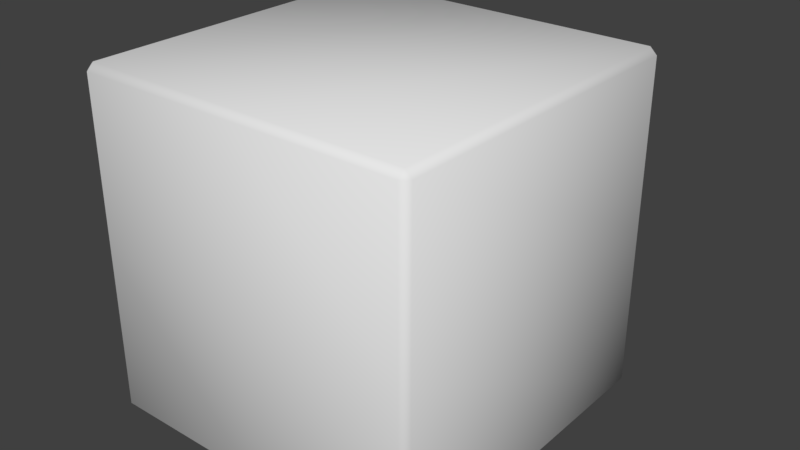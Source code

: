 # Source: Quarry_Model.blend  (saved by Blender 2.77.0; exported with 4.5.12 LTS)
import bpy
from mathutils import Matrix  # noqa: F401  (used for matrix-valued properties, if any)

bpy.ops.wm.read_factory_settings(use_empty=True)
scene = bpy.context.scene
scene.name = 'Scene'

# ---- collections
col_collection_1 = bpy.data.collections.new('Collection 1'); scene.collection.children.link(col_collection_1)

# ---- world
world_world = bpy.data.worlds.new('World'); scene.world = world_world
world_world.color = (0.05088, 0.05088, 0.05088)
world_world.use_sun_shadow = False
world_world.sun_shadow_jitter_overblur = 0.0
world_world.cycles.sampling_method = 'MANUAL'

# ---- meshes
me_quarryrimmesh = bpy.data.meshes.new('QuarryRimMesh')
me_quarryrimmesh.from_pydata([(0.48, 1.0, 5.96e-08), (-0.48, 1.0, 5.96e-08), (1.066e-16, 1.0, 0.48), (-1.066e-16, 1.0, -0.48), (0.2298, 1.091, 0.3411), (0.3387, 1.091, 0.2322), (-0.4318, 1.0, 0.3205), (0.4318, 1.0, -0.3205), (-0.3387, 1.091, -0.2322), (0.3411, 1.091, -0.2298), (0.323, 1.0, -0.4294), (-0.3205, 1.0, -0.4318), (0.2298, 1.0, 0.3411), (0.3387, 1.001, 0.2322), (-0.001008, 1.0, 0.3588), (0.3588, 1.0, 0.001008), (-0.3387, 1.0, -0.2322), (-0.2298, 1.0, -0.3411), (0.2322, 1.0, -0.3387), (0.3411, 1.001, -0.2298), (0.001008, 1.0, -0.3588), (-0.3588, 1.0, -0.001008), (-0.4294, 1.0, -0.323), (0.4294, 1.0, 0.323), (0.3205, 1.0, 0.4318), (-0.323, 1.0, 0.4294), (-0.1144, 1.0, -0.35), (0.1034, 0.9, 0.3488), (0.2298, 0.9, 0.3411), (0.35, 0.9, 0.12), (0.35, 0.8, -0.1), (-0.35, 0.7, 0.1144), (0.3387, 0.9015, 0.2322), (-0.3387, 0.7, -0.2322), (-0.2298, 0.7, -0.3411), (-0.3588, 0.7, -0.001008), (-0.2322, 1.0, 0.3387), (-0.3411, 1.0, 0.2298), (-0.1166, 1.0, 0.3488), (0.2322, 0.8, -0.3387), (0.3411, 0.8015, -0.2298), (0.1, 0.8, -0.35), (-0.35, 0.6, 0.1144), (-0.3387, 0.6, -0.2322), (-0.2298, 0.6, -0.3411), (-0.3588, 0.6, -0.001008), (-0.2298, 1.091, -0.3411), (0.2322, 1.091, -0.3387), (0.001008, 1.091, -0.3588), (-0.3588, 1.083, -0.001008), (0.3588, 1.083, 0.001008), (-0.001008, 1.091, 0.3588), (-0.2322, 1.091, 0.3387), (-0.3411, 1.091, 0.2298), (0.1, 0.7, -0.35), (0.001008, 0.7, -0.3588), (-0.1144, 0.7, -0.35), (-0.1144, 0.6, -0.35), (-0.35, 1.0, 0.1144)], [], [(6, 25, 52, 53), (24, 23, 5, 4), (11, 22, 8, 46), (7, 10, 47, 9), (51, 2, 24, 4), (52, 25, 2, 51), (48, 3, 11, 46), (47, 10, 3, 48), (49, 1, 6, 53), (8, 22, 1, 49), (50, 5, 23, 0), (9, 50, 0, 7), (5, 50, 15, 13), (46, 8, 16, 17), (47, 48, 20, 18), (52, 51, 14, 38, 36), (49, 53, 37, 58, 21), (51, 4, 12, 14), (8, 49, 21, 16), (53, 52, 36, 37), (9, 47, 18, 19), (4, 5, 13, 12), (48, 46, 17, 26, 20), (50, 9, 19, 15), (27, 14, 12), (19, 18, 39, 40), (14, 27, 38), (12, 13, 32, 28), (12, 28, 27), (32, 13, 29), (13, 15, 29), (29, 15, 30), (15, 19, 30), (19, 40, 30), (20, 41, 39, 18), (41, 20, 55, 54), (17, 16, 33, 34), (16, 21, 35, 33), (20, 26, 56, 55), (26, 17, 34, 56), (21, 58, 31, 35), (34, 33, 43, 44), (35, 31, 42, 45), (56, 34, 44, 57), (33, 35, 45, 43)])
me_quarryrimmesh.polygons.foreach_set('use_smooth', [True] * 45)
me_quarryrimmesh.use_remesh_preserve_volume = False
me_quarryrimmesh.use_remesh_preserve_attributes = False
me_quarryrimmesh.use_mirror_vertex_groups = False
me_quarryrimmesh.update()
me_quarrylowmesh = bpy.data.meshes.new('QuarryLowMesh')
me_quarrylowmesh.from_pydata([(-0.12, 0.7, 0.12), (-0.35, 0.7, 0.1144), (0.1, 0.7, 0.12), (0.1, 0.7, -0.1), (0.1, 0.7, -0.35), (-0.3387, 0.7, -0.2322), (-0.2298, 0.7, -0.3411), (0.001008, 0.7, -0.3588), (-0.3588, 0.7, -0.001008), (-0.1144, 0.7, -0.35), (-0.12, 0.6, 0.12), (-0.35, 0.6, 0.1144), (-0.3387, 0.6, -0.2322), (-0.2298, 0.6, -0.3411), (-0.3588, 0.6, -0.001008), (-0.1144, 0.6, -0.35), (-0.35, 0.6, 0.1144), (-0.3387, 0.6, -0.2322), (-0.2298, 0.6, -0.3411), (-0.3588, 0.6, -0.001008), (-0.12, 0.7, 0.12), (-0.1144, 0.7, -0.35), (-0.1144, 0.7, -0.35), (-0.12, 0.6, 0.12), (-0.1144, 0.6, -0.35), (-0.1144, 0.6, -0.35), (-0.35, 0.7, 0.1144), (-0.35, 0.6, 0.1144), (-0.12, 0.6, 0.12), (-0.12, 0.7, 0.12)], [], [(0, 2, 3, 4, 7, 22), (6, 5, 17, 18), (8, 1, 16, 19), (29, 28, 27, 26), (21, 6, 18, 24), (20, 9, 25, 23), (5, 8, 19, 17), (10, 15, 13, 12, 14, 11)])
me_quarrylowmesh.polygons.foreach_set('use_smooth', [True] * 8)
me_quarrylowmesh.use_remesh_preserve_volume = False
me_quarrylowmesh.use_remesh_preserve_attributes = False
me_quarrylowmesh.use_mirror_vertex_groups = False
me_quarrylowmesh.update()
me_quarrymainmesh = bpy.data.meshes.new('QuarryMainMEsh')
me_quarrymainmesh.from_pydata([(-0.5, 0.98, -0.48), (-0.48, 1.0, -0.48), (-0.48, 0.98, -0.5), (-0.5, 0.98, 0.48), (-0.48, 0.98, 0.5), (-0.48, 1.0, 0.48), (0.48, 0.98, 0.5), (0.5, 0.98, 0.48), (0.48, 1.0, 0.48), (0.5, 0.98, -0.48), (0.48, 0.98, -0.5), (0.0, 0.008571, 2.076e-07), (0.0, 0.008571, 0.48), (3.197e-16, 0.02857, 0.5), (0.0, 0.008571, -0.48), (5.418e-16, 0.02857, -0.5), (0.48, 0.008571, 2.076e-07), (0.5, 0.02857, 2.094e-07), (-0.48, 0.008571, 2.076e-07), (-0.5, 0.02857, 2.094e-07), (0.48, 0.008571, 0.48), (0.48, 0.02857, 0.5), (0.5, 0.02857, 0.48), (0.48, 0.008571, -0.48), (0.5, 0.02857, -0.48), (0.48, 0.02857, -0.5), (-0.48, 0.008571, -0.48), (-0.48, 0.02857, -0.5), (-0.5, 0.02857, -0.48), (-0.48, 0.02857, 0.5), (-0.48, 0.008571, 0.48), (-0.5, 0.02857, 0.48), (-0.5, 0.98, 6.076e-08), (0.5, 0.98, 6.076e-08), (1.155e-16, 0.98, 0.5), (-1.066e-16, 0.98, -0.5), (0.48, 1.0, -0.48), (0.4318, 1.0, -0.3205), (0.4294, 1.0, 0.323), (0.3205, 1.0, 0.4318), (0.323, 1.0, -0.4294), (-0.4294, 1.0, -0.323), (-0.3205, 1.0, -0.4318), (-0.323, 1.0, 0.4294), (-0.4318, 1.0, 0.3205), (-1.066e-16, 1.0, -0.48), (-0.48, 1.0, 5.96e-08), (0.48, 1.0, 5.96e-08), (1.066e-16, 1.0, 0.48)], [], [(29, 12, 13), (22, 21, 20), (14, 18, 26), (16, 12, 11), (0, 1, 2), (3, 4, 5), (6, 7, 8), (9, 10, 36), (3, 46, 32), (6, 48, 34), (9, 47, 33), (2, 45, 35), (18, 11, 12), (16, 20, 12), (23, 16, 14), (33, 8, 7), (32, 1, 0), (35, 36, 10), (34, 5, 4), (30, 18, 12), (14, 11, 18), (19, 30, 31), (17, 23, 24), (15, 14, 26), (22, 16, 17), (28, 26, 18), (25, 14, 15), (28, 18, 19), (19, 18, 30), (11, 14, 16), (15, 26, 27), (13, 20, 21), (25, 23, 14), (25, 24, 23), (29, 30, 12), (28, 27, 26), (31, 30, 29), (3, 5, 46), (6, 8, 48), (9, 36, 47), (2, 1, 45), (17, 16, 23), (22, 20, 16), (13, 12, 20), (33, 47, 8), (32, 46, 1), (35, 45, 36), (34, 48, 5), (2, 27, 28, 0), (9, 24, 25, 10), (6, 21, 22, 7), (3, 31, 29, 4), (32, 0, 28, 19, 31, 3), (21, 6, 34, 4, 29, 13), (17, 24, 9, 33, 7, 22), (27, 2, 10, 25), (41, 42, 1), (40, 37, 36), (38, 39, 8), (43, 44, 5), (48, 43, 5), (48, 8, 39), (8, 47, 38), (37, 47, 36), (45, 40, 36), (42, 45, 1), (46, 41, 1), (46, 5, 44)])
me_quarrymainmesh.polygons.foreach_set('use_smooth', [True] * 68)
me_quarrymainmesh.use_remesh_preserve_volume = False
me_quarrymainmesh.use_remesh_preserve_attributes = False
me_quarrymainmesh.use_mirror_vertex_groups = False
me_quarrymainmesh.update()
me_quarryhighmesh = bpy.data.meshes.new('QuarryHighMesh')
me_quarryhighmesh.from_pydata([(-0.3411, 1.0, 0.2298), (-0.2322, 1.0, 0.3387), (-0.1166, 1.0, 0.3488), (-0.12, 1.0, 0.12), (-0.35, 1.0, 0.1144), (0.1, 0.9, 0.12), (0.1, 0.8, -0.1), (0.1, 0.8, -0.35), (0.2322, 0.8, -0.3387), (0.3411, 0.8015, -0.2298), (-0.35, 1.0, 0.1144), (-0.12, 1.0, 0.12), (0.1, 0.9, 0.12), (0.1034, 0.9, 0.3488), (0.35, 0.9, 0.12), (0.3387, 0.9015, 0.2322), (0.2298, 0.9, 0.3411), (0.35, 0.8, -0.1), (0.1, 0.8, -0.1), (0.1, 0.7, -0.1), (0.1, 0.7, 0.12), (0.1, 0.8, -0.35), (0.1, 0.7, -0.35), (-0.35, 0.7, 0.1144), (0.1, 0.9, 0.12), (0.1, 0.7, 0.12), (-0.12, 0.7, 0.12)], [], [(0, 1, 2, 11, 4), (11, 2, 13, 12), (13, 16, 15, 14, 12), (12, 14, 17, 18), (3, 24, 25, 26), (6, 21, 22, 19), (3, 26, 23, 10), (5, 6, 19, 20), (18, 17, 9, 8, 7)])
me_quarryhighmesh.polygons.foreach_set('use_smooth', [True] * 9)
me_quarryhighmesh.use_remesh_preserve_volume = False
me_quarryhighmesh.use_remesh_preserve_attributes = False
me_quarryhighmesh.use_mirror_vertex_groups = False
me_quarryhighmesh.update()
me_quarryrubble = bpy.data.meshes.new('QuarryRubble')
me_quarryrubble.from_pydata([(0.2503, 1.002, -0.1955), (0.3157, 0.9301, -0.1734), (0.2844, 0.9897, -0.2954), (0.1443, 0.8711, -0.3302), (0.1984, 1.019, -0.2477), (0.1308, 0.9427, -0.2611), (0.237, 1.01, -0.3126), (0.2228, 0.9121, -0.135), (0.1541, 0.8914, -0.1606), (0.1135, 0.8939, -0.2969), (0.1755, 0.8264, -0.1758), (0.1431, 0.8347, -0.2949), (0.332, 0.8208, -0.2482), (0.1876, 0.8232, -0.341), (0.3151, 0.8349, -0.3062), (0.01011, 0.8347, 0.08097), (0.05347, 0.7197, 0.04244), (0.04243, 0.8281, 0.004917), (-0.007204, 0.8984, 0.02568), (-0.09478, 0.7994, 0.1088), (0.07407, 0.7854, 0.06056), (0.01155, 0.7323, 0.1153), (0.03408, 0.8181, 0.02487), (0.0468, 0.776, 0.003566), (0.01969, 0.8459, 0.06536), (0.06619, 0.7486, -0.04388), (-0.04996, 0.903, -0.0361), (-0.01767, 0.7727, -0.09457), (-0.1155, 0.8527, -0.05255), (-0.0873, 0.7115, -0.03383), (-0.1262, 0.7106, -0.02456), (-0.05841, 0.7446, -0.1082), (-0.1106, 0.7645, -0.03916), (-0.3103, 1.174, 0.2321), (-0.2064, 1.156, 0.3334), (-0.2213, 1.107, 0.08813), (-0.1546, 1.002, 0.1671), (-0.2933, 1.153, 0.1586), (-0.2677, 1.172, 0.1461), (-0.3139, 1.073, 0.1422), (-0.3203, 1.006, 0.189), (-0.1984, 1.079, 0.3269), (-0.1413, 1.041, 0.2707), (-0.2134, 1.063, 0.1176), (-0.1262, 0.7106, -0.02456), (0.05347, 0.7197, 0.04244), (0.06619, 0.7486, -0.04388), (-0.05841, 0.7446, -0.1082), (-0.01767, 0.7727, -0.09457), (-0.0873, 0.7115, -0.03383), (0.06619, 0.7486, -0.04388), (-0.05841, 0.7446, -0.1082), (-0.0873, 0.7115, -0.03383), (-0.1106, 0.7645, -0.03916), (-0.1155, 0.8527, -0.05255), (-0.04996, 0.903, -0.0361), (-0.01767, 0.7727, -0.09457), (-0.1558, 0.6102, -0.002635), (-0.2767, 0.6159, 0.07932), (-0.2225, 0.6812, -0.1564), (-0.3089, 0.7766, -0.08509), (-0.1611, 0.6352, -0.07678), (-0.1828, 0.6158, -0.09456), (-0.1433, 0.7169, -0.085), (-0.1497, 0.7806, -0.03426), (-0.2886, 0.6924, 0.07564), (-0.3374, 0.7303, 0.01217), (-0.2383, 0.7224, -0.1265)], [], [(26, 56, 47, 54), (1, 2, 6, 4, 0, 7), (54, 47, 52, 53), (39, 40, 37), (40, 41, 34, 33), (42, 36, 43), (46, 51, 27), (11, 10, 8, 5, 9), (15, 22, 24), (24, 18, 19, 21, 20, 15), (10, 11, 13, 14, 12), (35, 43, 36, 40, 39), (12, 14, 2, 1), (9, 5, 4, 6, 3), (16, 44, 29, 31, 50), (48, 55, 18, 24, 22, 17, 23, 20, 45, 25), (19, 18, 55, 28, 32, 30), (22, 23, 17), (5, 8, 7, 0, 4), (19, 30, 45, 20, 21), (36, 42, 41, 40), (20, 23, 22, 15), (38, 33, 34), (9, 3, 13, 11), (2, 14, 13, 3, 6), (49, 30, 32), (33, 38, 35, 39, 37, 40), (38, 34, 41, 42, 43, 35), (10, 12, 1, 7, 8), (63, 64, 61), (64, 65, 58, 57), (66, 60, 67), (59, 67, 60, 64, 63), (60, 66, 65, 64), (62, 57, 58), (57, 62, 59, 63, 61, 64), (62, 58, 65, 66, 67, 59)])
me_quarryrubble.use_remesh_preserve_volume = False
me_quarryrubble.use_remesh_preserve_attributes = False
me_quarryrubble.use_mirror_vertex_groups = False
me_quarryrubble.update()

# ---- objects
ob_quarry_rim = bpy.data.objects.new('Quarry Rim', me_quarryrimmesh)
ob_quarry_low = bpy.data.objects.new('Quarry Low', me_quarrylowmesh)
ob_quarry_main = bpy.data.objects.new('Quarry Main', me_quarrymainmesh)
ob_quarry_high = bpy.data.objects.new('Quarry High', me_quarryhighmesh)
ob_quarry_rubble = bpy.data.objects.new('Quarry Rubble', me_quarryrubble)

# ---- transforms, parenting, visibility, modifiers, constraints
ob_quarry_rim.location = (0.0, 0.0, 0.0)
ob_quarry_rim.lineart.crease_threshold = 0.0
ob_quarry_low.location = (0.0, 0.0, 0.0)
ob_quarry_low.lineart.crease_threshold = 0.0
ob_quarry_main.location = (0.0, 0.0, 0.0)
ob_quarry_main.lineart.crease_threshold = 0.0
ob_quarry_high.location = (0.0, 0.0, 0.0)
ob_quarry_high.lineart.crease_threshold = 0.0
ob_quarry_rubble.location = (-2.235e-08, -3.725e-08, 0.0)
ob_quarry_rubble.lineart.crease_threshold = 0.0

# ---- collection membership
col_collection_1.objects.link(ob_quarry_rim)
col_collection_1.objects.link(ob_quarry_low)
col_collection_1.objects.link(ob_quarry_main)
col_collection_1.objects.link(ob_quarry_high)
col_collection_1.objects.link(ob_quarry_rubble)

# ---- scene / render settings (as saved in the file)
scene.frame_start = 1; scene.frame_end = 250; scene.frame_set(1)
scene.render.engine = 'BLENDER_EEVEE_NEXT'
scene.render.resolution_percentage = 50
scene.render.dither_intensity = 0.0
scene.cycles.use_denoising = False
scene.cycles.samples = 128
scene.cycles.sampling_pattern = 'TABULATED_SOBOL'
scene.cycles.light_sampling_threshold = 0.0
scene.cycles.use_adaptive_sampling = False
scene.cycles.use_light_tree = False
scene.cycles.blur_glossy = 0.0
scene.cycles.sample_clamp_indirect = 0.0
scene.view_settings.view_transform = 'Standard'
bpy.context.view_layer.update()

# ---- added for rendering (the .blend has no active camera and no usable light): camera, sun
cam_auto = bpy.data.cameras.new('AutoCamera')
cam_auto.lens = 50.0
cam_auto.sensor_width = 36.0
cam_auto.clip_end = 1000.0
ob_auto_camera = bpy.data.objects.new('AutoCamera', cam_auto)
scene.collection.objects.link(ob_auto_camera)
ob_auto_camera.location = (1.69554, -1.44334, 1.35643)
ob_auto_camera.rotation_euler = (1.09748, -7.21219e-08, 0.694738)
scene.camera = ob_auto_camera
light_auto_sun = bpy.data.lights.new('AutoSun', 'SUN')
light_auto_sun.energy = 3.0
light_auto_sun.angle = 0.0523599
ob_auto_sun = bpy.data.objects.new('AutoSun', light_auto_sun)
scene.collection.objects.link(ob_auto_sun)
ob_auto_sun.rotation_euler = (0.872665, 0.174533, 0.523599)
bpy.context.view_layer.update()
